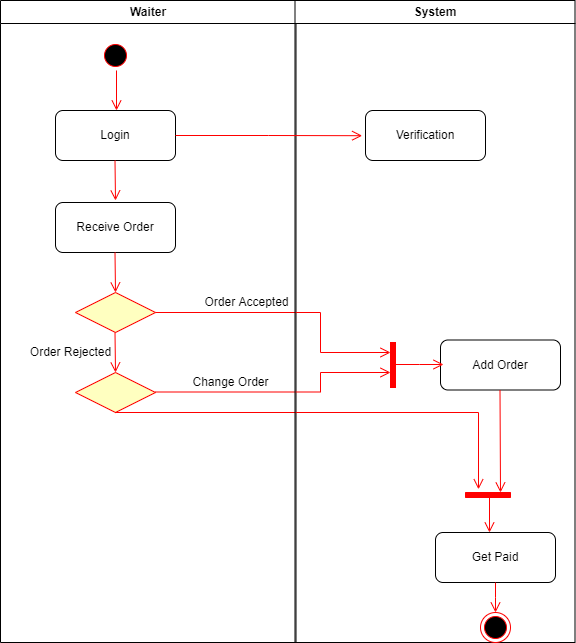

The diagram above was exported from draw.io. Its source (the exported page's mxGraphModel, read from the mxfile embedded in the PNG):
<mxGraphModel dx="997" dy="548" grid="1" gridSize="10" guides="1" tooltips="1" connect="1" arrows="1" fold="1" page="1" pageScale="1" pageWidth="1169" pageHeight="826" background="none" math="0" shadow="0">
  <root>
    <mxCell id="0" />
    <mxCell id="1" parent="0" />
    <mxCell id="2" value="Waiter" style="swimlane;whiteSpace=wrap" parent="1" vertex="1">
      <mxGeometry x="150" y="128" width="295.5" height="642" as="geometry" />
    </mxCell>
    <mxCell id="5" value="" style="ellipse;shape=startState;fillColor=#000000;strokeColor=#ff0000;" parent="2" vertex="1">
      <mxGeometry x="100" y="40" width="30" height="30" as="geometry" />
    </mxCell>
    <mxCell id="6" value="" style="edgeStyle=elbowEdgeStyle;elbow=horizontal;verticalAlign=bottom;endArrow=open;endSize=8;strokeColor=#FF0000;endFill=1;rounded=0" parent="2" source="5" edge="1">
      <mxGeometry x="100" y="40" as="geometry">
        <mxPoint x="115.5" y="110" as="targetPoint" />
      </mxGeometry>
    </mxCell>
    <mxCell id="c2qUg2A37ryQIIoa4ioL-41" value="Login" style="rounded=1;whiteSpace=wrap;html=1;" parent="2" vertex="1">
      <mxGeometry x="55" y="110" width="120" height="50" as="geometry" />
    </mxCell>
    <mxCell id="c2qUg2A37ryQIIoa4ioL-45" value="" style="edgeStyle=elbowEdgeStyle;elbow=horizontal;verticalAlign=bottom;endArrow=open;endSize=8;strokeColor=#FF0000;endFill=1;rounded=0" parent="2" edge="1">
      <mxGeometry x="-65" y="2" as="geometry">
        <mxPoint x="115" y="200" as="targetPoint" />
        <mxPoint x="114.5" y="160" as="sourcePoint" />
      </mxGeometry>
    </mxCell>
    <mxCell id="c2qUg2A37ryQIIoa4ioL-46" value="Receive Order" style="rounded=1;whiteSpace=wrap;html=1;" parent="2" vertex="1">
      <mxGeometry x="55" y="202" width="120" height="50" as="geometry" />
    </mxCell>
    <mxCell id="21" value="" style="rhombus;fillColor=#ffffc0;strokeColor=#ff0000;" parent="2" vertex="1">
      <mxGeometry x="75" y="292" width="80" height="40" as="geometry" />
    </mxCell>
    <mxCell id="c2qUg2A37ryQIIoa4ioL-49" value="" style="edgeStyle=elbowEdgeStyle;elbow=horizontal;verticalAlign=bottom;endArrow=open;endSize=8;strokeColor=#FF0000;endFill=1;rounded=0" parent="2" edge="1">
      <mxGeometry x="-229.5" y="-34" as="geometry">
        <mxPoint x="115" y="292" as="targetPoint" />
        <mxPoint x="114.5" y="252" as="sourcePoint" />
      </mxGeometry>
    </mxCell>
    <mxCell id="c2qUg2A37ryQIIoa4ioL-50" value="" style="edgeStyle=elbowEdgeStyle;elbow=horizontal;verticalAlign=bottom;endArrow=open;endSize=8;strokeColor=#FF0000;endFill=1;rounded=0;exitX=1;exitY=0.5;exitDx=0;exitDy=0;" parent="2" edge="1">
      <mxGeometry x="26" y="129" as="geometry">
        <mxPoint x="390" y="352" as="targetPoint" />
        <mxPoint x="155" y="312" as="sourcePoint" />
        <Array as="points">
          <mxPoint x="320" y="312" />
        </Array>
      </mxGeometry>
    </mxCell>
    <mxCell id="c2qUg2A37ryQIIoa4ioL-52" value="" style="edgeStyle=elbowEdgeStyle;elbow=horizontal;verticalAlign=bottom;endArrow=open;endSize=8;strokeColor=#FF0000;endFill=1;rounded=0" parent="2" edge="1">
      <mxGeometry x="-229.5" y="46" as="geometry">
        <mxPoint x="115" y="372" as="targetPoint" />
        <mxPoint x="114.5" y="332" as="sourcePoint" />
      </mxGeometry>
    </mxCell>
    <mxCell id="c2qUg2A37ryQIIoa4ioL-53" value="Order Accepted" style="text;html=1;align=center;verticalAlign=middle;resizable=0;points=[];autosize=1;strokeColor=none;fillColor=none;" parent="2" vertex="1">
      <mxGeometry x="195.5" y="292" width="100" height="20" as="geometry" />
    </mxCell>
    <mxCell id="c2qUg2A37ryQIIoa4ioL-55" value="Order Rejected" style="text;html=1;align=center;verticalAlign=middle;resizable=0;points=[];autosize=1;strokeColor=none;fillColor=none;" parent="2" vertex="1">
      <mxGeometry x="20" y="342" width="100" height="20" as="geometry" />
    </mxCell>
    <mxCell id="c2qUg2A37ryQIIoa4ioL-56" value="" style="rhombus;fillColor=#ffffc0;strokeColor=#ff0000;" parent="2" vertex="1">
      <mxGeometry x="75" y="372" width="80" height="40" as="geometry" />
    </mxCell>
    <mxCell id="c2qUg2A37ryQIIoa4ioL-57" value="" style="edgeStyle=elbowEdgeStyle;elbow=horizontal;verticalAlign=bottom;endArrow=open;endSize=8;strokeColor=#FF0000;endFill=1;rounded=0;exitX=1;exitY=0.5;exitDx=0;exitDy=0;" parent="2" edge="1">
      <mxGeometry x="-124" y="80.5" as="geometry">
        <mxPoint x="390" y="372" as="targetPoint" />
        <mxPoint x="155" y="391.5" as="sourcePoint" />
        <Array as="points">
          <mxPoint x="320" y="392" />
        </Array>
      </mxGeometry>
    </mxCell>
    <mxCell id="c2qUg2A37ryQIIoa4ioL-61" value="" style="edgeStyle=elbowEdgeStyle;elbow=horizontal;verticalAlign=bottom;endArrow=open;endSize=8;strokeColor=#FF0000;endFill=1;rounded=0;entryX=-0.64;entryY=0.702;entryDx=0;entryDy=0;entryPerimeter=0;" parent="2" target="c2qUg2A37ryQIIoa4ioL-64" edge="1">
      <mxGeometry as="geometry">
        <mxPoint x="480" y="452" as="targetPoint" />
        <mxPoint x="114.5" y="412" as="sourcePoint" />
        <Array as="points">
          <mxPoint x="478" y="452" />
          <mxPoint x="410" y="450" />
          <mxPoint x="320" y="450" />
        </Array>
      </mxGeometry>
    </mxCell>
    <mxCell id="3" value="System" style="swimlane;whiteSpace=wrap" parent="1" vertex="1">
      <mxGeometry x="444.5" y="128" width="280" height="642" as="geometry" />
    </mxCell>
    <mxCell id="c2qUg2A37ryQIIoa4ioL-43" value="Verification" style="rounded=1;whiteSpace=wrap;html=1;" parent="3" vertex="1">
      <mxGeometry x="70.5" y="110" width="120" height="50" as="geometry" />
    </mxCell>
    <mxCell id="c2qUg2A37ryQIIoa4ioL-51" value="Add Order" style="rounded=1;whiteSpace=wrap;html=1;" parent="3" vertex="1">
      <mxGeometry x="145.5" y="339.5" width="120" height="50" as="geometry" />
    </mxCell>
    <mxCell id="34" value="" style="whiteSpace=wrap;strokeColor=#FF0000;fillColor=#FF0000;rotation=0;" parent="3" vertex="1">
      <mxGeometry x="95.5" y="342" width="5" height="45" as="geometry" />
    </mxCell>
    <mxCell id="c2qUg2A37ryQIIoa4ioL-59" value="" style="edgeStyle=elbowEdgeStyle;elbow=horizontal;verticalAlign=bottom;endArrow=open;endSize=8;strokeColor=#FF0000;endFill=1;rounded=0;exitX=1;exitY=0.5;exitDx=0;exitDy=0;" parent="3" edge="1">
      <mxGeometry x="-14" y="181" as="geometry">
        <mxPoint x="148.5" y="364" as="targetPoint" />
        <mxPoint x="100.5" y="364" as="sourcePoint" />
      </mxGeometry>
    </mxCell>
    <mxCell id="38" value="" style="ellipse;shape=endState;fillColor=#000000;strokeColor=#ff0000" parent="3" vertex="1">
      <mxGeometry x="185.5" y="612" width="30" height="30" as="geometry" />
    </mxCell>
    <mxCell id="c2qUg2A37ryQIIoa4ioL-64" value="" style="whiteSpace=wrap;strokeColor=#FF0000;fillColor=#FF0000;rotation=90;" parent="3" vertex="1">
      <mxGeometry x="190.5" y="472" width="5" height="45" as="geometry" />
    </mxCell>
    <mxCell id="c2qUg2A37ryQIIoa4ioL-66" value="" style="edgeStyle=elbowEdgeStyle;elbow=horizontal;verticalAlign=bottom;endArrow=open;endSize=8;strokeColor=#FF0000;endFill=1;rounded=0;entryX=0;entryY=0.222;entryDx=0;entryDy=0;entryPerimeter=0;" parent="3" target="c2qUg2A37ryQIIoa4ioL-64" edge="1">
      <mxGeometry x="-124.5" y="103.5" as="geometry">
        <mxPoint x="205.5" y="429.5" as="targetPoint" />
        <mxPoint x="205" y="389.5" as="sourcePoint" />
      </mxGeometry>
    </mxCell>
    <mxCell id="c2qUg2A37ryQIIoa4ioL-68" value="" style="edgeStyle=elbowEdgeStyle;elbow=horizontal;verticalAlign=bottom;endArrow=open;endSize=8;strokeColor=#FF0000;endFill=1;rounded=0" parent="3" edge="1">
      <mxGeometry x="-135" y="206" as="geometry">
        <mxPoint x="195" y="532" as="targetPoint" />
        <mxPoint x="194.5" y="492" as="sourcePoint" />
      </mxGeometry>
    </mxCell>
    <mxCell id="c2qUg2A37ryQIIoa4ioL-69" value="Get Paid" style="rounded=1;whiteSpace=wrap;html=1;" parent="3" vertex="1">
      <mxGeometry x="140.5" y="532" width="120" height="50" as="geometry" />
    </mxCell>
    <mxCell id="c2qUg2A37ryQIIoa4ioL-70" value="" style="edgeStyle=elbowEdgeStyle;elbow=horizontal;verticalAlign=bottom;endArrow=open;endSize=8;strokeColor=#FF0000;endFill=1;rounded=0" parent="3" edge="1">
      <mxGeometry x="-574" y="158" as="geometry">
        <mxPoint x="200.5" y="612" as="targetPoint" />
        <mxPoint x="200.5" y="582" as="sourcePoint" />
      </mxGeometry>
    </mxCell>
    <mxCell id="c2qUg2A37ryQIIoa4ioL-44" value="" style="edgeStyle=elbowEdgeStyle;elbow=horizontal;verticalAlign=bottom;endArrow=open;endSize=8;strokeColor=#FF0000;endFill=1;rounded=0;entryX=-0.028;entryY=0.504;entryDx=0;entryDy=0;entryPerimeter=0;exitX=1;exitY=0.5;exitDx=0;exitDy=0;" parent="1" source="c2qUg2A37ryQIIoa4ioL-41" target="c2qUg2A37ryQIIoa4ioL-43" edge="1">
      <mxGeometry x="210.5" y="80" as="geometry">
        <mxPoint x="390.5" y="278" as="targetPoint" />
        <mxPoint x="390" y="238" as="sourcePoint" />
      </mxGeometry>
    </mxCell>
    <mxCell id="c2qUg2A37ryQIIoa4ioL-58" value="Change Order" style="text;html=1;align=center;verticalAlign=middle;resizable=0;points=[];autosize=1;strokeColor=none;fillColor=none;" parent="1" vertex="1">
      <mxGeometry x="335" y="500" width="90" height="20" as="geometry" />
    </mxCell>
  </root>
</mxGraphModel>